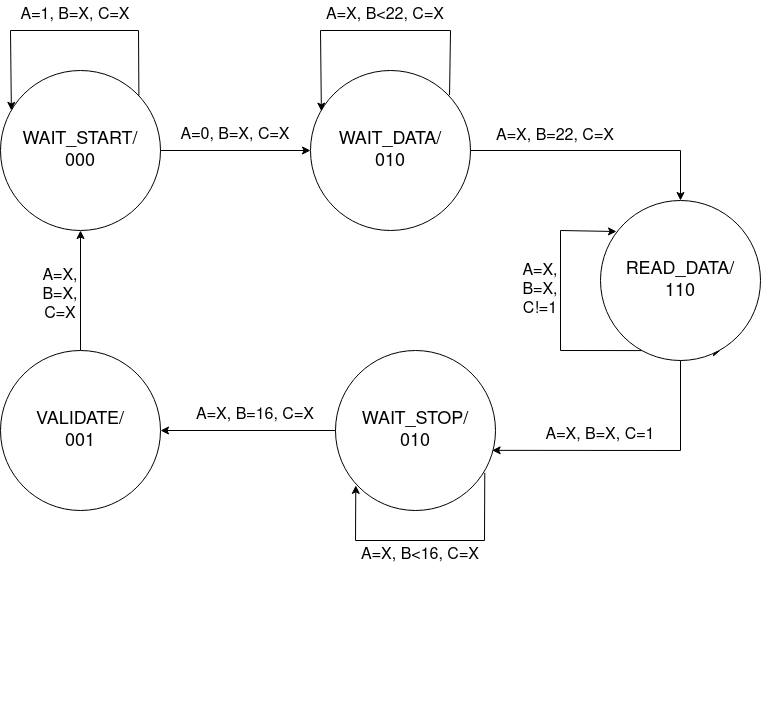

The diagram above was exported from draw.io. Its source (the exported page's mxGraphModel, read from the mxfile embedded in the PNG):
<mxGraphModel dx="1422" dy="752" grid="1" gridSize="10" guides="1" tooltips="1" connect="1" arrows="1" fold="1" page="1" pageScale="1" pageWidth="850" pageHeight="1100" math="0" shadow="0">
  <root>
    <mxCell id="0" />
    <mxCell id="1" parent="0" />
    <mxCell id="RbnbPQMlFWWAQgAaUb6y-2" value="&lt;div&gt;&lt;font style=&quot;font-size: 18px&quot;&gt;WAIT_START/&lt;/font&gt;&lt;/div&gt;&lt;div&gt;&lt;font style=&quot;font-size: 18px&quot;&gt;000&lt;br&gt;&lt;/font&gt;&lt;/div&gt;" style="ellipse;whiteSpace=wrap;html=1;aspect=fixed;" parent="1" vertex="1">
      <mxGeometry x="40" y="120" width="160" height="160" as="geometry" />
    </mxCell>
    <mxCell id="RbnbPQMlFWWAQgAaUb6y-4" value="&lt;div&gt;&lt;font style=&quot;font-size: 18px&quot;&gt;WAIT_DATA/&lt;/font&gt;&lt;/div&gt;&lt;div&gt;&lt;font style=&quot;font-size: 18px&quot;&gt;010&lt;br&gt;&lt;/font&gt;&lt;/div&gt;" style="ellipse;whiteSpace=wrap;html=1;aspect=fixed;" parent="1" vertex="1">
      <mxGeometry x="350" y="120" width="160" height="160" as="geometry" />
    </mxCell>
    <mxCell id="RbnbPQMlFWWAQgAaUb6y-7" value="" style="endArrow=classic;html=1;rounded=0;entryX=0.068;entryY=0.249;entryDx=0;entryDy=0;entryPerimeter=0;exitX=0.865;exitY=0.157;exitDx=0;exitDy=0;exitPerimeter=0;" parent="1" source="RbnbPQMlFWWAQgAaUb6y-2" target="RbnbPQMlFWWAQgAaUb6y-2" edge="1">
      <mxGeometry width="50" height="50" relative="1" as="geometry">
        <mxPoint x="320" y="250" as="sourcePoint" />
        <mxPoint x="330" y="230" as="targetPoint" />
        <Array as="points">
          <mxPoint x="178" y="80" />
          <mxPoint x="50" y="80" />
        </Array>
      </mxGeometry>
    </mxCell>
    <mxCell id="RbnbPQMlFWWAQgAaUb6y-8" value="&lt;div style=&quot;font-size: 16px&quot;&gt;&lt;font style=&quot;font-size: 16px&quot;&gt;A=1, B=X, C=X&lt;/font&gt;&lt;font style=&quot;font-size: 16px&quot;&gt;&lt;br&gt;&lt;/font&gt;&lt;/div&gt;" style="text;html=1;strokeColor=none;fillColor=none;align=center;verticalAlign=middle;whiteSpace=wrap;rounded=0;" parent="1" vertex="1">
      <mxGeometry x="50" y="50" width="130" height="30" as="geometry" />
    </mxCell>
    <mxCell id="RbnbPQMlFWWAQgAaUb6y-16" value="" style="endArrow=classic;html=1;rounded=0;exitX=1;exitY=0.5;exitDx=0;exitDy=0;entryX=0;entryY=0.5;entryDx=0;entryDy=0;" parent="1" source="RbnbPQMlFWWAQgAaUb6y-2" target="RbnbPQMlFWWAQgAaUb6y-4" edge="1">
      <mxGeometry width="50" height="50" relative="1" as="geometry">
        <mxPoint x="300" y="270" as="sourcePoint" />
        <mxPoint x="350" y="220" as="targetPoint" />
      </mxGeometry>
    </mxCell>
    <mxCell id="dF52yKbdgbNJSPcEwh6j-3" value="" style="endArrow=classic;html=1;rounded=0;entryX=0.068;entryY=0.254;entryDx=0;entryDy=0;entryPerimeter=0;exitX=0.869;exitY=0.154;exitDx=0;exitDy=0;exitPerimeter=0;" parent="1" source="RbnbPQMlFWWAQgAaUb6y-4" target="RbnbPQMlFWWAQgAaUb6y-4" edge="1">
      <mxGeometry width="50" height="50" relative="1" as="geometry">
        <mxPoint x="488.4" y="145.12" as="sourcePoint" />
        <mxPoint x="360.88" y="159.84000000000003" as="targetPoint" />
        <Array as="points">
          <mxPoint x="490" y="80" />
          <mxPoint x="360" y="80" />
        </Array>
      </mxGeometry>
    </mxCell>
    <mxCell id="dF52yKbdgbNJSPcEwh6j-4" value="&lt;font style=&quot;font-size: 16px&quot;&gt;A=X, B=22, C=X&lt;/font&gt;&lt;font style=&quot;font-size: 16px&quot;&gt;&lt;br&gt;&lt;/font&gt;" style="text;html=1;strokeColor=none;fillColor=none;align=center;verticalAlign=middle;whiteSpace=wrap;rounded=0;fontSize=18;rotation=0;" parent="1" vertex="1">
      <mxGeometry x="510" y="170" width="170" height="30" as="geometry" />
    </mxCell>
    <mxCell id="dF52yKbdgbNJSPcEwh6j-5" value="" style="endArrow=classic;html=1;rounded=0;exitX=1;exitY=0.5;exitDx=0;exitDy=0;entryX=0.5;entryY=0;entryDx=0;entryDy=0;" parent="1" source="RbnbPQMlFWWAQgAaUb6y-4" target="dF52yKbdgbNJSPcEwh6j-14" edge="1">
      <mxGeometry width="50" height="50" relative="1" as="geometry">
        <mxPoint x="520" y="200" as="sourcePoint" />
        <mxPoint x="750" y="260" as="targetPoint" />
        <Array as="points">
          <mxPoint x="720" y="200" />
        </Array>
      </mxGeometry>
    </mxCell>
    <mxCell id="dF52yKbdgbNJSPcEwh6j-8" value="A=0, B=X, C=X" style="text;html=1;strokeColor=none;fillColor=none;align=center;verticalAlign=middle;whiteSpace=wrap;rounded=0;fontSize=16;" parent="1" vertex="1">
      <mxGeometry x="200" y="170" width="150" height="30" as="geometry" />
    </mxCell>
    <mxCell id="dF52yKbdgbNJSPcEwh6j-9" value="A=X, B&amp;lt;22, C=X" style="text;html=1;strokeColor=none;fillColor=none;align=center;verticalAlign=middle;whiteSpace=wrap;rounded=0;fontSize=16;" parent="1" vertex="1">
      <mxGeometry x="340" y="50" width="170" height="30" as="geometry" />
    </mxCell>
    <mxCell id="dF52yKbdgbNJSPcEwh6j-13" value="" style="endArrow=classic;html=1;rounded=0;fontSize=16;exitX=0.5;exitY=1;exitDx=0;exitDy=0;startArrow=none;" parent="1" source="dF52yKbdgbNJSPcEwh6j-14" edge="1">
      <mxGeometry width="50" height="50" relative="1" as="geometry">
        <mxPoint x="750" y="350" as="sourcePoint" />
        <mxPoint x="760" y="400" as="targetPoint" />
      </mxGeometry>
    </mxCell>
    <mxCell id="dF52yKbdgbNJSPcEwh6j-15" value="&lt;div&gt;A=X, B=X, C=1&lt;/div&gt;" style="text;html=1;strokeColor=none;fillColor=none;align=center;verticalAlign=middle;whiteSpace=wrap;rounded=0;fontSize=16;" parent="1" vertex="1">
      <mxGeometry x="580" y="470" width="120" height="30" as="geometry" />
    </mxCell>
    <mxCell id="dF52yKbdgbNJSPcEwh6j-18" value="&lt;div&gt;A=X,&lt;/div&gt;&lt;div&gt;B=X,&lt;/div&gt;&lt;div&gt;C!=1&lt;/div&gt;" style="text;html=1;strokeColor=none;fillColor=none;align=center;verticalAlign=middle;whiteSpace=wrap;rounded=0;fontSize=16;" parent="1" vertex="1">
      <mxGeometry x="560" y="300" width="40" height="80" as="geometry" />
    </mxCell>
    <mxCell id="dF52yKbdgbNJSPcEwh6j-19" value="" style="endArrow=classic;html=1;rounded=0;fontSize=16;exitX=0.263;exitY=0.938;exitDx=0;exitDy=0;exitPerimeter=0;entryX=0.1;entryY=0.194;entryDx=0;entryDy=0;entryPerimeter=0;" parent="1" source="dF52yKbdgbNJSPcEwh6j-14" target="dF52yKbdgbNJSPcEwh6j-14" edge="1">
      <mxGeometry width="50" height="50" relative="1" as="geometry">
        <mxPoint x="670" y="479.72" as="sourcePoint" />
        <mxPoint x="630" y="280" as="targetPoint" />
        <Array as="points">
          <mxPoint x="600" y="400" />
          <mxPoint x="600" y="280" />
        </Array>
      </mxGeometry>
    </mxCell>
    <mxCell id="dF52yKbdgbNJSPcEwh6j-20" value="" style="endArrow=classic;html=1;rounded=0;fontSize=16;exitX=0.5;exitY=1;exitDx=0;exitDy=0;entryX=0.979;entryY=0.624;entryDx=0;entryDy=0;entryPerimeter=0;" parent="1" source="dF52yKbdgbNJSPcEwh6j-14" target="dF52yKbdgbNJSPcEwh6j-21" edge="1">
      <mxGeometry width="50" height="50" relative="1" as="geometry">
        <mxPoint x="760" y="590" as="sourcePoint" />
        <mxPoint x="540" y="560" as="targetPoint" />
        <Array as="points">
          <mxPoint x="720" y="500" />
        </Array>
      </mxGeometry>
    </mxCell>
    <mxCell id="dF52yKbdgbNJSPcEwh6j-21" value="&lt;div&gt;&lt;font style=&quot;font-size: 18px&quot;&gt;WAIT_STOP/&lt;/font&gt;&lt;/div&gt;&lt;div&gt;&lt;font style=&quot;font-size: 18px&quot;&gt;010&lt;br&gt;&lt;/font&gt;&lt;/div&gt;" style="ellipse;whiteSpace=wrap;html=1;aspect=fixed;" parent="1" vertex="1">
      <mxGeometry x="375" y="400" width="160" height="160" as="geometry" />
    </mxCell>
    <mxCell id="dF52yKbdgbNJSPcEwh6j-23" value="" style="endArrow=classic;html=1;rounded=0;exitX=0.933;exitY=0.764;exitDx=0;exitDy=0;exitPerimeter=0;entryX=0.127;entryY=0.843;entryDx=0;entryDy=0;entryPerimeter=0;" parent="1" source="dF52yKbdgbNJSPcEwh6j-21" target="dF52yKbdgbNJSPcEwh6j-21" edge="1">
      <mxGeometry width="50" height="50" relative="1" as="geometry">
        <mxPoint x="590" y="690" as="sourcePoint" />
        <mxPoint x="460" y="710" as="targetPoint" />
        <Array as="points">
          <mxPoint x="524" y="590" />
          <mxPoint x="395" y="590" />
        </Array>
      </mxGeometry>
    </mxCell>
    <mxCell id="dF52yKbdgbNJSPcEwh6j-24" value="&amp;nbsp;" style="text;whiteSpace=wrap;html=1;fontSize=16;" parent="1" vertex="1">
      <mxGeometry x="630" y="730" width="30" height="30" as="geometry" />
    </mxCell>
    <mxCell id="dF52yKbdgbNJSPcEwh6j-25" value="&lt;div&gt;A=X, B&amp;lt;16, C=X&lt;/div&gt;" style="text;html=1;strokeColor=none;fillColor=none;align=center;verticalAlign=middle;whiteSpace=wrap;rounded=0;fontSize=16;" parent="1" vertex="1">
      <mxGeometry x="390" y="590" width="140" height="30" as="geometry" />
    </mxCell>
    <mxCell id="dF52yKbdgbNJSPcEwh6j-26" value="" style="endArrow=classic;html=1;rounded=0;fontSize=16;exitX=0;exitY=0.5;exitDx=0;exitDy=0;entryX=1;entryY=0.5;entryDx=0;entryDy=0;" parent="1" source="dF52yKbdgbNJSPcEwh6j-21" target="dF52yKbdgbNJSPcEwh6j-27" edge="1">
      <mxGeometry width="50" height="50" relative="1" as="geometry">
        <mxPoint x="390" y="639.71" as="sourcePoint" />
        <mxPoint x="320" y="640" as="targetPoint" />
      </mxGeometry>
    </mxCell>
    <mxCell id="dF52yKbdgbNJSPcEwh6j-27" value="&lt;div&gt;&lt;font style=&quot;font-size: 18px&quot;&gt;VALIDATE/&lt;/font&gt;&lt;/div&gt;&lt;div&gt;&lt;font style=&quot;font-size: 18px&quot;&gt;001&lt;br&gt;&lt;/font&gt;&lt;/div&gt;" style="ellipse;whiteSpace=wrap;html=1;aspect=fixed;" parent="1" vertex="1">
      <mxGeometry x="40" y="400" width="160" height="160" as="geometry" />
    </mxCell>
    <mxCell id="dF52yKbdgbNJSPcEwh6j-30" value="&lt;div&gt;A=X, B=16, C=X&lt;/div&gt;" style="text;html=1;strokeColor=none;fillColor=none;align=center;verticalAlign=middle;whiteSpace=wrap;rounded=0;fontSize=16;" parent="1" vertex="1">
      <mxGeometry x="230" y="450" width="130" height="30" as="geometry" />
    </mxCell>
    <mxCell id="dF52yKbdgbNJSPcEwh6j-31" value="" style="endArrow=classic;html=1;rounded=0;fontSize=16;exitX=0.5;exitY=0;exitDx=0;exitDy=0;entryX=0.5;entryY=1;entryDx=0;entryDy=0;" parent="1" source="dF52yKbdgbNJSPcEwh6j-27" target="RbnbPQMlFWWAQgAaUb6y-2" edge="1">
      <mxGeometry width="50" height="50" relative="1" as="geometry">
        <mxPoint x="100" y="450" as="sourcePoint" />
        <mxPoint x="100" y="290" as="targetPoint" />
      </mxGeometry>
    </mxCell>
    <mxCell id="dF52yKbdgbNJSPcEwh6j-14" value="&lt;div&gt;&lt;font style=&quot;font-size: 18px&quot;&gt;READ_DATA/&lt;/font&gt;&lt;/div&gt;&lt;div&gt;&lt;font style=&quot;font-size: 18px&quot;&gt;110&lt;br&gt;&lt;/font&gt;&lt;/div&gt;" style="ellipse;whiteSpace=wrap;html=1;aspect=fixed;" parent="1" vertex="1">
      <mxGeometry x="640" y="250" width="160" height="160" as="geometry" />
    </mxCell>
    <mxCell id="gvr_2-ACfLvoENJP1KXd-2" value="&lt;div&gt;A=X,&lt;/div&gt;&lt;div&gt;B=X,&lt;/div&gt;&lt;div&gt;C=X&lt;/div&gt;" style="text;html=1;strokeColor=none;fillColor=none;align=center;verticalAlign=middle;whiteSpace=wrap;rounded=0;fontSize=16;" parent="1" vertex="1">
      <mxGeometry x="80" y="290" width="40" height="110" as="geometry" />
    </mxCell>
  </root>
</mxGraphModel>